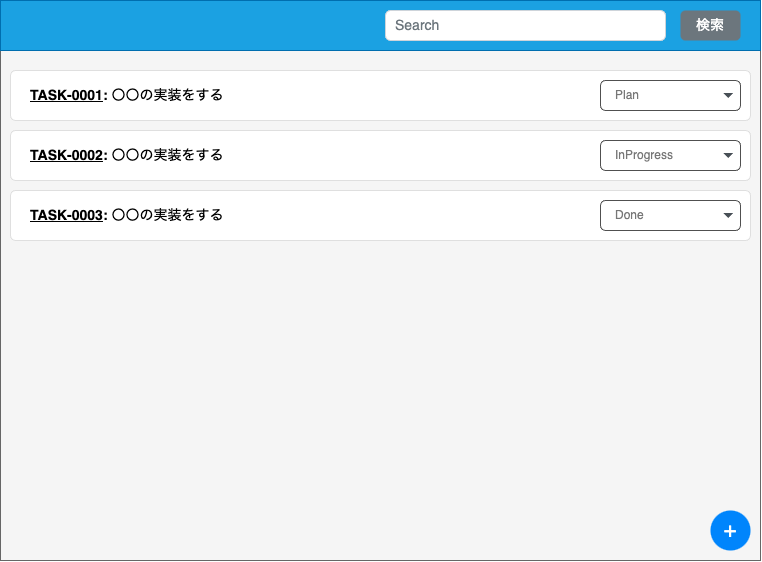

The diagram above was exported from draw.io. Its source (the exported page's mxGraphModel, read from the mxfile embedded in the PNG):
<mxGraphModel dx="803" dy="879" grid="1" gridSize="10" guides="1" tooltips="1" connect="1" arrows="1" fold="1" page="1" pageScale="1" pageWidth="850" pageHeight="1100" math="0" shadow="0">
  <root>
    <mxCell id="0" />
    <mxCell id="1" parent="0" />
    <mxCell id="4" value="" style="rounded=0;whiteSpace=wrap;html=1;fillColor=#f5f5f5;fontColor=#333333;strokeColor=#666666;" parent="1" vertex="1">
      <mxGeometry x="40" y="40" width="760" height="560" as="geometry" />
    </mxCell>
    <mxCell id="12" value="" style="html=1;shadow=0;dashed=0;shape=mxgraph.bootstrap.rrect;rSize=5;strokeColor=#DFDFDF;html=1;whiteSpace=wrap;fillColor=#FFFFFF;fontColor=#000000;rounded=0;" vertex="1" parent="1">
      <mxGeometry x="50" y="110" width="740" height="50" as="geometry" />
    </mxCell>
    <mxCell id="14" value="&lt;span style=&quot;font-size: 14px;&quot;&gt;&lt;b style=&quot;font-size: 14px;&quot;&gt;&lt;u&gt;TASK-0001&lt;/u&gt;: &lt;/b&gt;&lt;span style=&quot;font-size: 14px;&quot;&gt;〇〇の実装をする&lt;br&gt;&lt;/span&gt;&lt;/span&gt;" style="perimeter=none;html=1;whiteSpace=wrap;fillColor=none;strokeColor=none;resizeWidth=1;verticalAlign=middle;align=left;spacing=20;spacingTop=0;fontSize=14;rounded=0;fontColor=#000000;" vertex="1" parent="12">
      <mxGeometry width="740" height="50" relative="1" as="geometry">
        <mxPoint as="offset" />
      </mxGeometry>
    </mxCell>
    <mxCell id="38" value="Plan" style="html=1;shadow=0;dashed=0;shape=mxgraph.bootstrap.rrect;rSize=5;strokeColor=#505050;strokeWidth=1;fillColor=#ffffff;fontColor=#777777;whiteSpace=wrap;align=left;verticalAlign=middle;fontStyle=0;fontSize=12;spacing=15;rounded=0;" vertex="1" parent="12">
      <mxGeometry x="590" y="10" width="140" height="30" as="geometry" />
    </mxCell>
    <mxCell id="39" value="" style="shape=triangle;direction=south;fillColor=#495057;strokeColor=none;perimeter=none;rounded=0;fontSize=22;fontColor=#000000;" vertex="1" parent="38">
      <mxGeometry x="1" y="0.5" width="10" height="5" relative="1" as="geometry">
        <mxPoint x="-17" y="-2.5" as="offset" />
      </mxGeometry>
    </mxCell>
    <mxCell id="19" value="" style="html=1;shadow=0;dashed=0;shape=mxgraph.bootstrap.rrect;rSize=5;strokeColor=#DFDFDF;html=1;whiteSpace=wrap;fillColor=#FFFFFF;fontColor=#000000;rounded=0;" vertex="1" parent="1">
      <mxGeometry x="50" y="170" width="740" height="50" as="geometry" />
    </mxCell>
    <mxCell id="20" value="&lt;span style=&quot;font-size: 14px;&quot;&gt;&lt;b style=&quot;font-size: 14px;&quot;&gt;&lt;u&gt;TASK-0002&lt;/u&gt;: &lt;/b&gt;&lt;span style=&quot;font-size: 14px;&quot;&gt;〇〇の実装をする&lt;br&gt;&lt;/span&gt;&lt;/span&gt;" style="perimeter=none;html=1;whiteSpace=wrap;fillColor=none;strokeColor=none;resizeWidth=1;verticalAlign=middle;align=left;spacing=20;spacingTop=0;fontSize=14;rounded=0;fontColor=#000000;" vertex="1" parent="19">
      <mxGeometry width="740" height="50" relative="1" as="geometry">
        <mxPoint as="offset" />
      </mxGeometry>
    </mxCell>
    <mxCell id="36" value="InProgress" style="html=1;shadow=0;dashed=0;shape=mxgraph.bootstrap.rrect;rSize=5;strokeColor=#505050;strokeWidth=1;fillColor=#ffffff;fontColor=#777777;whiteSpace=wrap;align=left;verticalAlign=middle;fontStyle=0;fontSize=12;spacing=15;rounded=0;" vertex="1" parent="19">
      <mxGeometry x="590" y="10" width="140" height="30" as="geometry" />
    </mxCell>
    <mxCell id="37" value="" style="shape=triangle;direction=south;fillColor=#495057;strokeColor=none;perimeter=none;rounded=0;fontSize=22;fontColor=#000000;" vertex="1" parent="36">
      <mxGeometry x="1" y="0.5" width="10" height="5" relative="1" as="geometry">
        <mxPoint x="-17" y="-2.5" as="offset" />
      </mxGeometry>
    </mxCell>
    <mxCell id="21" value="" style="html=1;shadow=0;dashed=0;shape=mxgraph.bootstrap.rrect;rSize=5;strokeColor=#DFDFDF;html=1;whiteSpace=wrap;fillColor=#FFFFFF;fontColor=#000000;rounded=0;" vertex="1" parent="1">
      <mxGeometry x="50" y="230" width="740" height="50" as="geometry" />
    </mxCell>
    <mxCell id="22" value="&lt;span style=&quot;font-size: 14px;&quot;&gt;&lt;b style=&quot;font-size: 14px;&quot;&gt;&lt;u&gt;TASK-0003&lt;/u&gt;: &lt;/b&gt;&lt;span style=&quot;font-size: 14px;&quot;&gt;〇〇の実装をする&lt;br&gt;&lt;/span&gt;&lt;/span&gt;" style="perimeter=none;html=1;whiteSpace=wrap;fillColor=none;strokeColor=none;resizeWidth=1;verticalAlign=middle;align=left;spacing=20;spacingTop=0;fontSize=14;rounded=0;fontColor=#000000;" vertex="1" parent="21">
      <mxGeometry width="740" height="50" relative="1" as="geometry">
        <mxPoint as="offset" />
      </mxGeometry>
    </mxCell>
    <mxCell id="34" value="Done" style="html=1;shadow=0;dashed=0;shape=mxgraph.bootstrap.rrect;rSize=5;strokeColor=#505050;strokeWidth=1;fillColor=#ffffff;fontColor=#777777;whiteSpace=wrap;align=left;verticalAlign=middle;fontStyle=0;fontSize=12;spacing=15;rounded=0;" vertex="1" parent="21">
      <mxGeometry x="590" y="10" width="140" height="30" as="geometry" />
    </mxCell>
    <mxCell id="35" value="" style="shape=triangle;direction=south;fillColor=#495057;strokeColor=none;perimeter=none;rounded=0;fontSize=22;fontColor=#000000;" vertex="1" parent="34">
      <mxGeometry x="1" y="0.5" width="10" height="5" relative="1" as="geometry">
        <mxPoint x="-17" y="-2.5" as="offset" />
      </mxGeometry>
    </mxCell>
    <mxCell id="28" value="+" style="rounded=1;whiteSpace=wrap;html=1;arcSize=50;strokeColor=none;strokeWidth=1;fillColor=#0085FC;fontColor=#FFFFFF;whiteSpace=wrap;align=center;verticalAlign=middle;spacingLeft=0;fontStyle=0;fontSize=22;spacing=10;" vertex="1" parent="1">
      <mxGeometry x="750" y="550" width="40" height="40" as="geometry" />
    </mxCell>
    <mxCell id="43" value="" style="html=1;shadow=0;dashed=0;fillColor=#1ba1e2;strokeColor=#006EAF;fontSize=16;fontColor=#ffffff;align=left;spacing=15;rounded=0;" vertex="1" parent="1">
      <mxGeometry x="40" y="40" width="760" height="50" as="geometry" />
    </mxCell>
    <mxCell id="44" value="Search" style="html=1;shadow=0;dashed=0;shape=mxgraph.bootstrap.rrect;rSize=5;fontSize=14;fontColor=#6C767D;strokeColor=#CED4DA;fillColor=#ffffff;align=left;spacing=10;rounded=0;" vertex="1" parent="43">
      <mxGeometry width="280" height="30" relative="1" as="geometry">
        <mxPoint x="385" y="10" as="offset" />
      </mxGeometry>
    </mxCell>
    <mxCell id="47" value="検索" style="html=1;shadow=0;dashed=0;shape=mxgraph.bootstrap.rrect;rSize=5;strokeColor=none;strokeWidth=1;fillColor=#6C767D;fontColor=#FFFFFF;whiteSpace=wrap;align=center;verticalAlign=middle;spacingLeft=0;fontStyle=0;fontSize=14;spacing=5;rounded=0;" vertex="1" parent="43">
      <mxGeometry x="680" y="10" width="60" height="30" as="geometry" />
    </mxCell>
  </root>
</mxGraphModel>